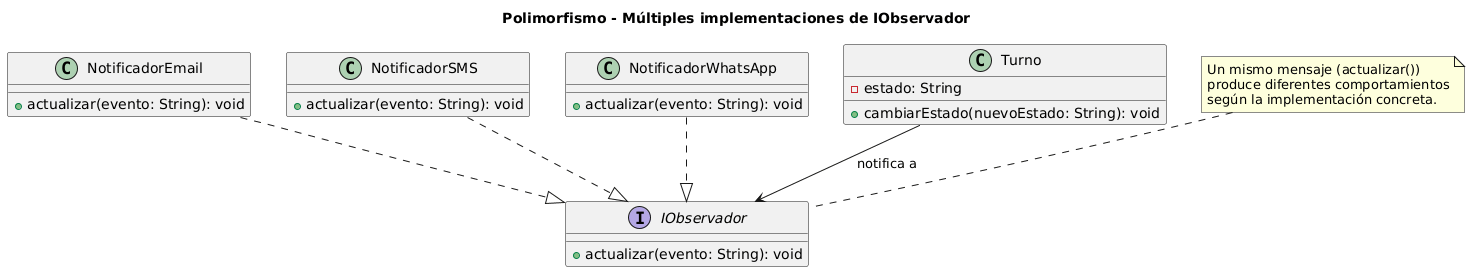

The diagram above was rendered by PlantUML. Its source (embedded in the PNG):
@startuml
title Polimorfismo - Múltiples implementaciones de IObservador

interface IObservador {
  + actualizar(evento: String): void
}

class NotificadorEmail {
  + actualizar(evento: String): void
}

class NotificadorSMS {
  + actualizar(evento: String): void
}

class NotificadorWhatsApp {
  + actualizar(evento: String): void
}

class Turno {
  - estado: String
  + cambiarEstado(nuevoEstado: String): void
}

NotificadorEmail ..|> IObservador
NotificadorSMS ..|> IObservador
NotificadorWhatsApp ..|> IObservador
Turno --> IObservador : notifica a

note top of IObservador
  Un mismo mensaje (actualizar())
  produce diferentes comportamientos
  según la implementación concreta.
end note
@enduml